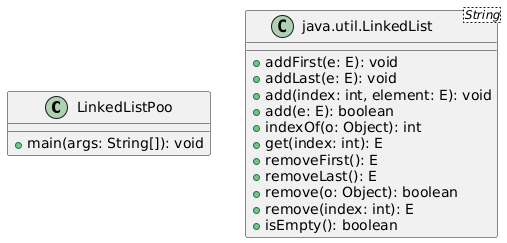

The diagram above was rendered by PlantUML. Its source (embedded in the PNG):
@startuml
class LinkedListPoo {
    + main(args: String[]): void
}
class "java.util.LinkedList<String>" as LinkedListJava {
    ' Métodos principais usados no código:
    + addFirst(e: E): void
    + addLast(e: E): void
    + add(index: int, element: E): void
    + add(e: E): boolean
    + indexOf(o: Object): int
    + get(index: int): E
    + removeFirst(): E
    + removeLast(): E
    + remove(o: Object): boolean
    + remove(index: int): E
    + isEmpty(): boolean
    ' ... e outros métodos
}
@enduml